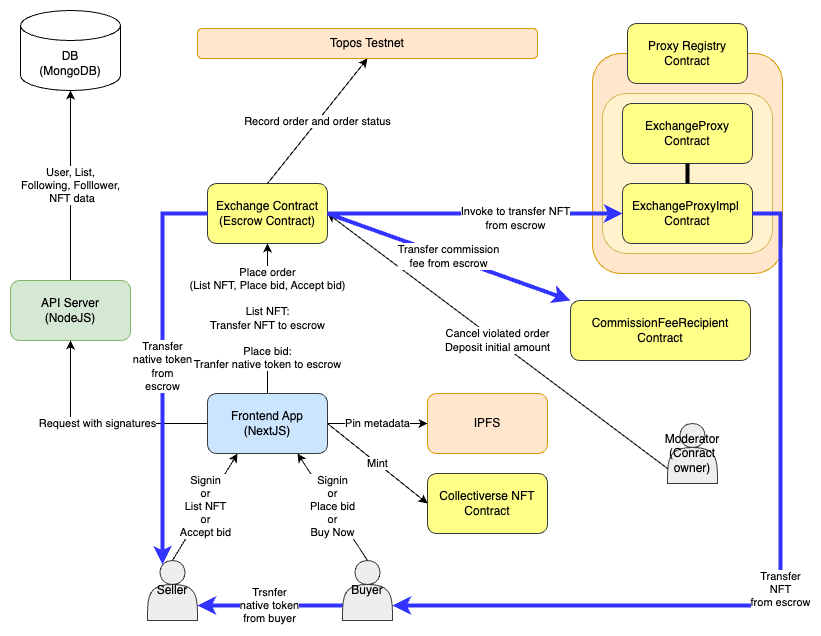

The diagram above was exported from draw.io. Its source (the exported page's mxGraphModel, read from the mxfile embedded in the PNG):
<mxGraphModel dx="938" dy="658" grid="1" gridSize="10" guides="1" tooltips="1" connect="1" arrows="1" fold="1" page="1" pageScale="1" pageWidth="827" pageHeight="1169" math="0" shadow="0">
  <root>
    <mxCell id="0" />
    <mxCell id="1" parent="0" />
    <mxCell id="afuO6b20mTFSvf1xqKqq-1" value="Topos Testnet" style="rounded=1;whiteSpace=wrap;html=1;fillColor=#ffe6cc;strokeColor=#d79b00;" vertex="1" parent="1">
      <mxGeometry x="207" y="28" width="340" height="30" as="geometry" />
    </mxCell>
    <mxCell id="afuO6b20mTFSvf1xqKqq-21" value="User, List, &lt;br&gt;Following, Folllower,&lt;br&gt;&amp;nbsp;NFT data" style="edgeStyle=orthogonalEdgeStyle;rounded=0;orthogonalLoop=1;jettySize=auto;html=1;exitX=0.5;exitY=0;exitDx=0;exitDy=0;" edge="1" parent="1" source="afuO6b20mTFSvf1xqKqq-2" target="afuO6b20mTFSvf1xqKqq-13">
      <mxGeometry relative="1" as="geometry">
        <mxPoint as="offset" />
      </mxGeometry>
    </mxCell>
    <mxCell id="afuO6b20mTFSvf1xqKqq-2" value="API Server&lt;br&gt;(NodeJS)" style="rounded=1;whiteSpace=wrap;html=1;fillColor=#d5e8d4;strokeColor=#82b366;" vertex="1" parent="1">
      <mxGeometry x="20" y="280" width="120" height="60" as="geometry" />
    </mxCell>
    <mxCell id="afuO6b20mTFSvf1xqKqq-3" value="Exchange Contract&lt;br&gt;(Escrow Contract)" style="rounded=1;whiteSpace=wrap;html=1;fillColor=#ffff88;strokeColor=#36393d;" vertex="1" parent="1">
      <mxGeometry x="217" y="183" width="120" height="60" as="geometry" />
    </mxCell>
    <mxCell id="afuO6b20mTFSvf1xqKqq-20" value="Request with signatures" style="edgeStyle=orthogonalEdgeStyle;rounded=0;orthogonalLoop=1;jettySize=auto;html=1;exitX=0;exitY=0.5;exitDx=0;exitDy=0;" edge="1" parent="1" source="afuO6b20mTFSvf1xqKqq-7" target="afuO6b20mTFSvf1xqKqq-2">
      <mxGeometry relative="1" as="geometry">
        <mxPoint x="70" y="290" as="targetPoint" />
      </mxGeometry>
    </mxCell>
    <mxCell id="afuO6b20mTFSvf1xqKqq-27" value="Place order &lt;br&gt;(List NFT, Place bid, Accept bid)&lt;br&gt;&lt;br&gt;&lt;div style=&quot;text-align: left;&quot;&gt;&lt;/div&gt;List NFT:&lt;br&gt;Transfer NFT to escrow&lt;br&gt;&lt;br&gt;Place bid:&lt;br&gt;Tranfer native token to escrow" style="edgeStyle=orthogonalEdgeStyle;rounded=0;orthogonalLoop=1;jettySize=auto;html=1;exitX=0.5;exitY=0;exitDx=0;exitDy=0;" edge="1" parent="1" source="afuO6b20mTFSvf1xqKqq-7" target="afuO6b20mTFSvf1xqKqq-3">
      <mxGeometry relative="1" as="geometry" />
    </mxCell>
    <mxCell id="afuO6b20mTFSvf1xqKqq-7" value="Frontend App&lt;br&gt;(NextJS)" style="rounded=1;whiteSpace=wrap;html=1;fillColor=#cce5ff;strokeColor=#36393d;" vertex="1" parent="1">
      <mxGeometry x="217" y="393" width="120" height="60" as="geometry" />
    </mxCell>
    <mxCell id="afuO6b20mTFSvf1xqKqq-8" value="IPFS" style="rounded=1;whiteSpace=wrap;html=1;fillColor=#ffe6cc;strokeColor=#d79b00;" vertex="1" parent="1">
      <mxGeometry x="437" y="393" width="120" height="60" as="geometry" />
    </mxCell>
    <mxCell id="afuO6b20mTFSvf1xqKqq-9" value="Collectiverse NFT Contract" style="rounded=1;whiteSpace=wrap;html=1;fillColor=#ffff88;strokeColor=#36393d;" vertex="1" parent="1">
      <mxGeometry x="437" y="473" width="120" height="60" as="geometry" />
    </mxCell>
    <mxCell id="afuO6b20mTFSvf1xqKqq-10" value="CommissionFeeRecipient Contract" style="rounded=1;whiteSpace=wrap;html=1;fillColor=#ffff88;strokeColor=#36393d;" vertex="1" parent="1">
      <mxGeometry x="580" y="300" width="180" height="60" as="geometry" />
    </mxCell>
    <mxCell id="afuO6b20mTFSvf1xqKqq-11" value="Seller" style="shape=actor;whiteSpace=wrap;html=1;fillColor=#eeeeee;strokeColor=#36393d;" vertex="1" parent="1">
      <mxGeometry x="157" y="560" width="50" height="60" as="geometry" />
    </mxCell>
    <mxCell id="afuO6b20mTFSvf1xqKqq-43" value="Trsnfer&lt;br&gt;native token&lt;br&gt;from buyer" style="edgeStyle=orthogonalEdgeStyle;rounded=0;orthogonalLoop=1;jettySize=auto;html=1;exitX=0;exitY=0.75;exitDx=0;exitDy=0;entryX=1;entryY=0.75;entryDx=0;entryDy=0;strokeColor=#3333FF;strokeWidth=4;" edge="1" parent="1" source="afuO6b20mTFSvf1xqKqq-12" target="afuO6b20mTFSvf1xqKqq-11">
      <mxGeometry relative="1" as="geometry" />
    </mxCell>
    <mxCell id="afuO6b20mTFSvf1xqKqq-12" value="Buyer" style="shape=actor;whiteSpace=wrap;html=1;fillColor=#eeeeee;strokeColor=#36393d;" vertex="1" parent="1">
      <mxGeometry x="352" y="560" width="50" height="60" as="geometry" />
    </mxCell>
    <mxCell id="afuO6b20mTFSvf1xqKqq-13" value="DB&lt;br&gt;(MongoDB)" style="shape=cylinder3;whiteSpace=wrap;html=1;boundedLbl=1;backgroundOutline=1;size=15;" vertex="1" parent="1">
      <mxGeometry x="30" y="10" width="100" height="80" as="geometry" />
    </mxCell>
    <mxCell id="afuO6b20mTFSvf1xqKqq-18" value="" style="group" vertex="1" connectable="0" parent="1">
      <mxGeometry x="602" y="23" width="190" height="250" as="geometry" />
    </mxCell>
    <mxCell id="afuO6b20mTFSvf1xqKqq-14" value="" style="rounded=1;whiteSpace=wrap;html=1;fillColor=#ffe6cc;strokeColor=#d79b00;" vertex="1" parent="afuO6b20mTFSvf1xqKqq-18">
      <mxGeometry y="30" width="190" height="220" as="geometry" />
    </mxCell>
    <mxCell id="afuO6b20mTFSvf1xqKqq-16" value="" style="rounded=1;whiteSpace=wrap;html=1;fillColor=#fff2cc;strokeColor=#d6b656;" vertex="1" parent="afuO6b20mTFSvf1xqKqq-18">
      <mxGeometry x="10" y="70" width="170" height="160" as="geometry" />
    </mxCell>
    <mxCell id="afuO6b20mTFSvf1xqKqq-5" value="ExchangeProxy Contract" style="rounded=1;whiteSpace=wrap;html=1;fillColor=#ffff88;strokeColor=#36393d;" vertex="1" parent="afuO6b20mTFSvf1xqKqq-18">
      <mxGeometry x="30" y="80" width="130" height="60" as="geometry" />
    </mxCell>
    <mxCell id="afuO6b20mTFSvf1xqKqq-6" value="ExchangeProxyImpl&amp;nbsp;&lt;br&gt;Contract" style="rounded=1;whiteSpace=wrap;html=1;fillColor=#ffff88;strokeColor=#36393d;" vertex="1" parent="afuO6b20mTFSvf1xqKqq-18">
      <mxGeometry x="30" y="160" width="130" height="60" as="geometry" />
    </mxCell>
    <mxCell id="afuO6b20mTFSvf1xqKqq-4" value="Proxy Registry Contract" style="rounded=1;whiteSpace=wrap;html=1;fillColor=#ffff88;strokeColor=#36393d;" vertex="1" parent="afuO6b20mTFSvf1xqKqq-18">
      <mxGeometry x="35" width="120" height="60" as="geometry" />
    </mxCell>
    <mxCell id="afuO6b20mTFSvf1xqKqq-17" value="" style="endArrow=none;html=1;rounded=0;strokeWidth=4;entryX=0.5;entryY=1;entryDx=0;entryDy=0;exitX=0.5;exitY=0;exitDx=0;exitDy=0;" edge="1" parent="afuO6b20mTFSvf1xqKqq-18" source="afuO6b20mTFSvf1xqKqq-6" target="afuO6b20mTFSvf1xqKqq-5">
      <mxGeometry width="50" height="50" relative="1" as="geometry">
        <mxPoint x="230" y="200" as="sourcePoint" />
        <mxPoint x="230" y="160" as="targetPoint" />
      </mxGeometry>
    </mxCell>
    <mxCell id="afuO6b20mTFSvf1xqKqq-25" value="Signin&lt;br&gt;or&lt;br&gt;List NFT&lt;br&gt;or&lt;br&gt;Accept bid" style="endArrow=classic;html=1;rounded=0;exitX=0.5;exitY=0;exitDx=0;exitDy=0;entryX=0.25;entryY=1;entryDx=0;entryDy=0;" edge="1" parent="1" source="afuO6b20mTFSvf1xqKqq-11" target="afuO6b20mTFSvf1xqKqq-7">
      <mxGeometry width="50" height="50" relative="1" as="geometry">
        <mxPoint x="450" y="370" as="sourcePoint" />
        <mxPoint x="500" y="320" as="targetPoint" />
      </mxGeometry>
    </mxCell>
    <mxCell id="afuO6b20mTFSvf1xqKqq-26" value="Signin&lt;br&gt;or&lt;br&gt;Place bid&lt;br&gt;or&lt;br&gt;Buy Now" style="endArrow=classic;html=1;rounded=0;exitX=0.5;exitY=0;exitDx=0;exitDy=0;" edge="1" parent="1" source="afuO6b20mTFSvf1xqKqq-12">
      <mxGeometry width="50" height="50" relative="1" as="geometry">
        <mxPoint x="377" y="548" as="sourcePoint" />
        <mxPoint x="307" y="453" as="targetPoint" />
        <mxPoint as="offset" />
      </mxGeometry>
    </mxCell>
    <mxCell id="afuO6b20mTFSvf1xqKqq-28" value="Moderator&lt;br&gt;(Conract owner)" style="shape=actor;whiteSpace=wrap;html=1;fillColor=#eeeeee;strokeColor=#36393d;" vertex="1" parent="1">
      <mxGeometry x="677" y="423" width="50" height="60" as="geometry" />
    </mxCell>
    <mxCell id="afuO6b20mTFSvf1xqKqq-29" value="Cancel violated order&lt;br&gt;Deposit initial amount" style="endArrow=classic;html=1;rounded=0;entryX=1;entryY=0.5;entryDx=0;entryDy=0;exitX=0;exitY=0.75;exitDx=0;exitDy=0;" edge="1" parent="1" source="afuO6b20mTFSvf1xqKqq-28" target="afuO6b20mTFSvf1xqKqq-3">
      <mxGeometry width="50" height="50" relative="1" as="geometry">
        <mxPoint x="387" y="253" as="sourcePoint" />
        <mxPoint x="437" y="203" as="targetPoint" />
      </mxGeometry>
    </mxCell>
    <mxCell id="afuO6b20mTFSvf1xqKqq-30" value="Record order and order status" style="endArrow=classic;html=1;rounded=0;exitX=0.5;exitY=0;exitDx=0;exitDy=0;entryX=0.5;entryY=1;entryDx=0;entryDy=0;" edge="1" parent="1" source="afuO6b20mTFSvf1xqKqq-3" target="afuO6b20mTFSvf1xqKqq-1">
      <mxGeometry width="50" height="50" relative="1" as="geometry">
        <mxPoint x="247" y="173" as="sourcePoint" />
        <mxPoint x="297" y="123" as="targetPoint" />
      </mxGeometry>
    </mxCell>
    <mxCell id="afuO6b20mTFSvf1xqKqq-31" value="Pin metadata" style="endArrow=classic;html=1;rounded=0;exitX=1;exitY=0.5;exitDx=0;exitDy=0;" edge="1" parent="1" source="afuO6b20mTFSvf1xqKqq-7" target="afuO6b20mTFSvf1xqKqq-8">
      <mxGeometry width="50" height="50" relative="1" as="geometry">
        <mxPoint x="447" y="533" as="sourcePoint" />
        <mxPoint x="497" y="483" as="targetPoint" />
      </mxGeometry>
    </mxCell>
    <mxCell id="afuO6b20mTFSvf1xqKqq-32" value="Mint" style="endArrow=classic;html=1;rounded=0;exitX=1;exitY=0.5;exitDx=0;exitDy=0;entryX=0;entryY=0.5;entryDx=0;entryDy=0;" edge="1" parent="1" source="afuO6b20mTFSvf1xqKqq-7" target="afuO6b20mTFSvf1xqKqq-9">
      <mxGeometry width="50" height="50" relative="1" as="geometry">
        <mxPoint x="277" y="583" as="sourcePoint" />
        <mxPoint x="327" y="533" as="targetPoint" />
      </mxGeometry>
    </mxCell>
    <mxCell id="afuO6b20mTFSvf1xqKqq-33" value="" style="endArrow=classic;html=1;rounded=0;entryX=0;entryY=0.5;entryDx=0;entryDy=0;exitX=1;exitY=0.5;exitDx=0;exitDy=0;fillColor=#dae8fc;strokeColor=#3333FF;strokeWidth=4;" edge="1" parent="1" source="afuO6b20mTFSvf1xqKqq-3" target="afuO6b20mTFSvf1xqKqq-6">
      <mxGeometry width="50" height="50" relative="1" as="geometry">
        <mxPoint x="367" y="183" as="sourcePoint" />
        <mxPoint x="297" y="593" as="targetPoint" />
      </mxGeometry>
    </mxCell>
    <mxCell id="afuO6b20mTFSvf1xqKqq-34" value="Invoke to transfer NFT&lt;br&gt;from escrow" style="edgeLabel;html=1;align=center;verticalAlign=middle;resizable=0;points=[];" vertex="1" connectable="0" parent="afuO6b20mTFSvf1xqKqq-33">
      <mxGeometry x="0.2689" y="-4" relative="1" as="geometry">
        <mxPoint as="offset" />
      </mxGeometry>
    </mxCell>
    <mxCell id="afuO6b20mTFSvf1xqKqq-35" value="Transfer commission &lt;br&gt;fee from escrow" style="endArrow=classic;html=1;rounded=0;entryX=0;entryY=0;entryDx=0;entryDy=0;exitX=1;exitY=0.5;exitDx=0;exitDy=0;strokeColor=#3333FF;strokeWidth=4;" edge="1" parent="1" source="afuO6b20mTFSvf1xqKqq-3" target="afuO6b20mTFSvf1xqKqq-10">
      <mxGeometry width="50" height="50" relative="1" as="geometry">
        <mxPoint x="407" y="223" as="sourcePoint" />
        <mxPoint x="647" y="363" as="targetPoint" />
      </mxGeometry>
    </mxCell>
    <mxCell id="afuO6b20mTFSvf1xqKqq-40" value="Transfer&lt;br&gt;native token&lt;br&gt;from&lt;br&gt;escrow" style="edgeStyle=orthogonalEdgeStyle;rounded=0;orthogonalLoop=1;jettySize=auto;html=1;exitX=0;exitY=0.5;exitDx=0;exitDy=0;entryX=0.3;entryY=0.067;entryDx=0;entryDy=0;entryPerimeter=0;fillColor=#dae8fc;strokeColor=#3333FF;strokeWidth=4;" edge="1" parent="1" source="afuO6b20mTFSvf1xqKqq-3" target="afuO6b20mTFSvf1xqKqq-11">
      <mxGeometry relative="1" as="geometry" />
    </mxCell>
    <mxCell id="afuO6b20mTFSvf1xqKqq-42" value="Transfer&lt;br&gt;NFT&lt;br&gt;from escrow" style="edgeStyle=orthogonalEdgeStyle;rounded=0;orthogonalLoop=1;jettySize=auto;html=1;exitX=1;exitY=0.5;exitDx=0;exitDy=0;strokeColor=#3333FF;strokeWidth=4;entryX=1;entryY=0.75;entryDx=0;entryDy=0;" edge="1" parent="1" source="afuO6b20mTFSvf1xqKqq-6" target="afuO6b20mTFSvf1xqKqq-12">
      <mxGeometry relative="1" as="geometry">
        <mxPoint x="510" y="560" as="targetPoint" />
        <Array as="points">
          <mxPoint x="790" y="213" />
          <mxPoint x="790" y="605" />
        </Array>
      </mxGeometry>
    </mxCell>
  </root>
</mxGraphModel>